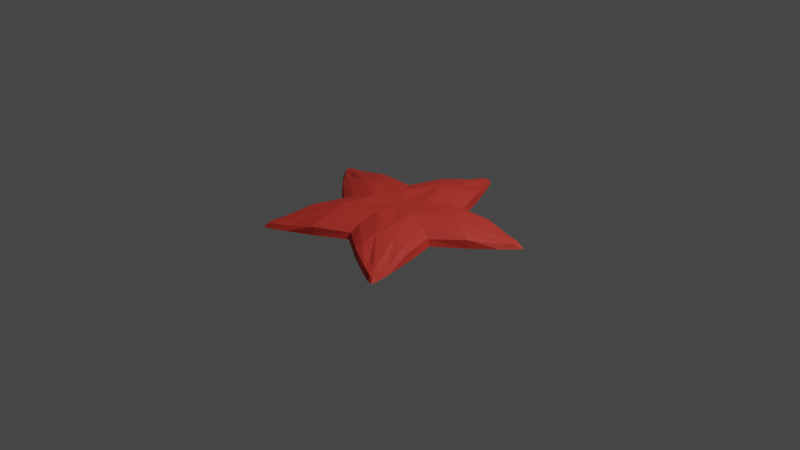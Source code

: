 # Source: StarFish.blend  (saved by Blender 2.82.7; exported with 4.5.12 LTS)
import bpy
from mathutils import Matrix  # noqa: F401  (used for matrix-valued properties, if any)

bpy.ops.wm.read_factory_settings(use_empty=True)
scene = bpy.context.scene
scene.name = 'Scene'

# ---- collections
col_collection = bpy.data.collections.new('Collection'); scene.collection.children.link(col_collection)

# ---- materials (node trees are filled in below, after node groups)
mat_starfish = bpy.data.materials.new('Starfish')
mat_starfish.alpha_threshold = 0.0
mat_starfish.use_transparent_shadow = False
mat_starfish.line_color = (0.0, 0.0, 0.0, 1.0)
mat_underside = bpy.data.materials.new('Underside')
mat_underside.use_transparent_shadow = False

# ---- material node trees
mat_starfish.use_nodes = True; mat_starfish.node_tree.nodes.clear()
_N = mat_starfish.node_tree.nodes; _L = mat_starfish.node_tree.links
n0 = _N.new('ShaderNodeOutputMaterial'); n0.name = 'Material Output'; n0.location = (300, 300)
n1 = _N.new('ShaderNodeBsdfPrincipled'); n1.name = 'Principled BSDF'; n1.location = (10, 300)
n1.distribution = 'GGX'
n1.subsurface_method = 'BURLEY'
n1.inputs[0].default_value = (0.6584, 0.04092, 0.02624, 1.0)
n1.inputs[2].default_value = 0.7045
n1.inputs[3].default_value = 1.45
n1.inputs[27].default_value = (0.0, 0.0, 0.0, 1.0)
n1.inputs[28].default_value = 1.0
_L.new(n1.outputs[0], n0.inputs[0])
n0.is_active_output = True
mat_underside.use_nodes = True; mat_underside.node_tree.nodes.clear()
_N = mat_underside.node_tree.nodes; _L = mat_underside.node_tree.links
n0 = _N.new('ShaderNodeOutputMaterial'); n0.name = 'Material Output'; n0.location = (300, 300)
n1 = _N.new('ShaderNodeBsdfPrincipled'); n1.name = 'Principled BSDF'; n1.location = (10, 300)
n1.distribution = 'GGX'
n1.subsurface_method = 'BURLEY'
n1.inputs[0].default_value = (0.8701, 0.2709, 0.1999, 1.0)
n1.inputs[2].default_value = 0.7727
n1.inputs[3].default_value = 1.45
n1.inputs[27].default_value = (0.0, 0.0, 0.0, 1.0)
n1.inputs[28].default_value = 1.0
_L.new(n1.outputs[0], n0.inputs[0])
n0.is_active_output = True

# ---- world
world_world = bpy.data.worlds.new('World'); scene.world = world_world
world_world.use_nodes = True; world_world.node_tree.nodes.clear()
_N = world_world.node_tree.nodes; _L = world_world.node_tree.links
n0 = _N.new('ShaderNodeOutputWorld'); n0.name = 'World Output'; n0.location = (300, 300)
n1 = _N.new('ShaderNodeBackground'); n1.name = 'Background'; n1.location = (10, 300)
n1.inputs[0].default_value = (0.05088, 0.05088, 0.05088, 1.0)
_L.new(n1.outputs[0], n0.inputs[0])
n0.is_active_output = True
world_world.color = (0.05088, 0.05088, 0.05088)
world_world.use_sun_shadow = False
world_world.sun_shadow_jitter_overblur = 0.0

# ---- cameras
cam_camera = bpy.data.cameras.new('Camera')
cam_camera.clip_end = 100.0
cam_camera.ortho_scale = 7.314

# ---- lights
light_light = bpy.data.lights.new('Light', 'POINT')
light_light.transmission_factor = 0.0
light_light.energy = 1000.0
light_light.shadow_soft_size = 0.1
light_light.shadow_maximum_resolution = 0.006
light_light.use_absolute_resolution = True

# ---- meshes
me_plane = bpy.data.meshes.new('Plane')
me_plane.from_pydata([(0.1313, 1.16, 0.001885), (0.2621, 0.8822, 0.0), (0.396, 0.5454, 0.0), (0.08415, 1.042, 0.07248), (0.1965, 0.8273, 0.126), (0.382, 0.5247, 0.06773), (0.2496, 0.8817, 0.08669), (0.1118, 1.135, 0.05014), (0.03923, 1.321, -0.002854), (0.1464, 0.6824, -0.007505), (0.2213, 0.3048, -0.006715), (0.02089, 1.177, 0.06765), (0.09366, 0.6835, 0.1713), (0.03465, 1.277, 0.04617), (-1.297, 0.4215, 0.0), (-1.063, 0.4834, 0.001885), (-0.4084, 0.1327, -0.01701), (-0.758, 0.5218, 0.0), (-0.5681, 0.1846, 0.1876), (-1.152, 0.3744, 0.06453), (-0.9652, 0.4021, 0.07248), (-0.7261, 0.4426, 0.126), (-0.7614, 0.5098, 0.08669), (-1.045, 0.457, 0.05014), (-1.244, 0.4455, -0.002854), (-0.6038, 0.3502, -0.007505), (-0.2215, 0.3047, -0.006715), (-1.113, 0.3837, 0.06765), (-0.6211, 0.3003, 0.1713), (-0.172, 0.2389, 0.1889), (-0.2133, 0.2928, 0.07661), (-1.204, 0.4275, 0.04617), (-0.7883, -0.8616, 0.001885), (-0.2524, -0.3474, -0.01701), (-0.7305, -0.5597, 0.0), (-0.6806, -0.7937, 0.07248), (-0.6453, -0.5538, 0.126), (-0.5121, -0.166, 0.1315), (-0.7201, -0.5666, 0.08669), (-0.7574, -0.8524, 0.05014), (-0.8082, -1.046, -0.002854), (-0.5196, -0.466, -0.007505), (-0.7089, -0.9402, 0.06765), (-0.5201, -0.4585, 0.1553), (-0.2804, -0.08979, 0.1889), (-0.3443, -0.1124, 0.07661), (-0.7785, -1.013, 0.04617), (0.5759, -1.016, 0.001885), (0.3065, -0.8677, 0.0), (0.7122, -0.9803, 0.06453), (0.5445, -0.8926, 0.07248), (0.3273, -0.7849, 0.126), (-0.0006076, -0.649, 0.06773), (0.3163, -0.86, 0.08669), (0.5766, -0.9838, 0.05014), (0.7447, -1.092, -0.002854), (0.2827, -0.6382, -0.007505), (0.6751, -0.9647, 0.06765), (0.326, -0.608, 0.1713), (-0.001246, -0.2944, 0.1889), (0.7225, -1.053, 0.04617), (1.144, 0.2337, 0.001885), (0.4084, 0.1327, -0.01701), (0.92, 0.0234, 0.0), (0.6411, -0.2081, 0.0), (0.5681, 0.1846, 0.1876), (1.017, 0.242, 0.07248), (0.8476, 0.06876, 0.126), (0.5119, -0.1667, 0.1315), (0.617, -0.2011, 0.06773), (0.9156, 0.03508, 0.08669), (1.114, 0.2444, 0.05014), (1.268, 0.3709, -0.002854), (0.6943, 0.07163, -0.007505), (0.3583, -0.1163, -0.006715), (1.126, 0.344, 0.06765), (0.679, 0.1222, 0.1713), (1.225, 0.3616, 0.04617), (0.0, 1.364, 0.0), (-0.1313, 1.16, 0.001885), (0.0, 0.4295, -0.01701), (-0.2621, 0.8822, 0.0), (-0.396, 0.5454, 0.0), (0.0, 0.5974, 0.1876), (0.0, 1.212, 0.06453), (-0.08415, 1.042, 0.07248), (-0.1965, 0.8273, 0.126), (-0.3167, 0.4353, 0.1315), (0.0, -0.001056, 0.1607), (-0.382, 0.5247, 0.06773), (-0.2496, 0.8817, 0.08669), (-0.1118, 1.135, 0.05014), (0.0, 1.312, 0.03986), (0.0, -0.0005355, 0.08669), (-0.03923, 1.321, -0.002854), (-0.1464, 0.6824, -0.007505), (-0.02089, 1.177, 0.06765), (-0.09366, 0.6835, 0.1713), (-0.03465, 1.277, 0.04617), (1.297, 0.4215, 0.0), (1.063, 0.4834, 0.001885), (0.758, 0.5218, 0.0), (1.152, 0.3744, 0.06453), (0.9652, 0.4021, 0.07248), (0.7261, 0.4426, 0.126), (0.3161, 0.4357, 0.1315), (0.7614, 0.5098, 0.08669), (1.045, 0.457, 0.05014), (1.248, 0.4055, 0.03986), (1.244, 0.4455, -0.002854), (0.6038, 0.3502, -0.007505), (1.113, 0.3837, 0.06765), (0.6211, 0.3003, 0.1713), (0.172, 0.2389, 0.1889), (0.2133, 0.2928, 0.07661), (1.204, 0.4275, 0.04617), (0.8018, -1.104, 0.0), (0.7883, -0.8616, 0.001885), (0.2524, -0.3474, -0.01701), (0.7305, -0.5597, 0.0), (0.0, 0.0, -0.01522), (0.3511, -0.4833, 0.1876), (0.6806, -0.7937, 0.07248), (0.6453, -0.5538, 0.126), (0.7201, -0.5666, 0.08669), (0.7574, -0.8524, 0.05014), (0.7712, -1.062, 0.03986), (0.8082, -1.046, -0.002854), (0.5196, -0.466, -0.007505), (0.7089, -0.9402, 0.06765), (0.4775, -0.4979, 0.1713), (0.2804, -0.08979, 0.1889), (0.3443, -0.1124, 0.07661), (0.7785, -1.013, 0.04617), (-0.8018, -1.104, 0.0), (-0.5759, -1.016, 0.001885), (-0.3065, -0.8677, 0.0), (0.0, -0.674, 0.0), (-0.3511, -0.4833, 0.1876), (-0.7122, -0.9803, 0.06453), (-0.5445, -0.8926, 0.07248), (-0.3273, -0.7849, 0.126), (0.0, -0.5383, 0.1315), (-0.3163, -0.86, 0.08669), (-0.5766, -0.9838, 0.05014), (-0.7713, -1.062, 0.03986), (-0.7447, -1.092, -0.002854), (-0.2827, -0.6382, -0.007505), (0.0, -0.3767, -0.006715), (-0.6751, -0.9647, 0.06765), (-0.326, -0.608, 0.1713), (0.0, -0.3622, 0.07661), (-0.7225, -1.053, 0.04617), (-1.144, 0.2337, 0.001885), (-0.92, 0.0234, 0.0), (-0.6411, -0.2081, 0.0), (-1.017, 0.242, 0.07248), (-0.8476, 0.06876, 0.126), (-0.617, -0.2011, 0.06773), (-0.9156, 0.03508, 0.08669), (-1.114, 0.2444, 0.05014), (-1.248, 0.4055, 0.03986), (-1.268, 0.3709, -0.002854), (-0.6943, 0.07163, -0.007505), (-0.3583, -0.1163, -0.006715), (-1.126, 0.344, 0.06765), (-0.679, 0.1222, 0.1713), (-1.225, 0.3616, 0.04617)], [], [(8, 9, 1, 0), (9, 10, 2, 1), (11, 3, 4, 12), (12, 4, 105, 113), (6, 5, 105, 4), (13, 7, 3, 11), (114, 93, 88, 113), (7, 6, 4, 3), (0, 1, 6, 7), (10, 120, 93, 114), (8, 0, 7, 13), (1, 2, 5, 6), (78, 8, 13, 92), (2, 10, 114, 5), (5, 114, 113, 105), (92, 13, 11, 84), (83, 12, 113, 88), (84, 11, 12, 83), (80, 120, 10, 9), (78, 80, 9, 8), (24, 25, 17, 15), (25, 26, 82, 17), (27, 20, 21, 28), (28, 21, 87, 29), (22, 89, 87, 21), (31, 23, 20, 27), (23, 22, 21, 20), (15, 17, 22, 23), (26, 120, 93, 30), (24, 15, 23, 31), (17, 82, 89, 22), (14, 24, 31, 161), (82, 26, 30, 89), (89, 30, 29, 87), (161, 31, 27, 19), (18, 28, 29, 88), (19, 27, 28, 18), (16, 120, 26, 25), (14, 16, 25, 24), (40, 41, 34, 32), (41, 164, 155, 34), (42, 35, 36, 43), (43, 36, 37, 44), (38, 158, 37, 36), (46, 39, 35, 42), (45, 93, 88, 44), (39, 38, 36, 35), (32, 34, 38, 39), (164, 120, 93, 45), (40, 32, 39, 46), (34, 155, 158, 38), (134, 40, 46, 145), (155, 164, 45, 158), (158, 45, 44, 37), (145, 46, 42, 139), (138, 43, 44, 88), (33, 120, 164, 41), (134, 33, 41, 40), (55, 56, 48, 47), (56, 148, 137, 48), (57, 50, 51, 58), (58, 51, 142, 59), (53, 52, 142, 51), (60, 54, 50, 57), (151, 93, 88, 59), (54, 53, 51, 50), (47, 48, 53, 54), (55, 47, 54, 60), (48, 137, 52, 53), (116, 55, 60, 126), (137, 148, 151, 52), (52, 151, 59, 142), (126, 60, 57, 49), (121, 58, 59, 88), (49, 57, 58, 121), (118, 120, 148, 56), (116, 118, 56, 55), (72, 73, 63, 61), (73, 74, 64, 63), (75, 66, 67, 76), (76, 67, 68, 131), (70, 69, 68, 67), (77, 71, 66, 75), (132, 93, 88, 131), (71, 70, 67, 66), (61, 63, 70, 71), (74, 120, 93, 132), (72, 61, 71, 77), (63, 64, 69, 70), (99, 72, 77, 108), (64, 74, 132, 69), (69, 132, 131, 68), (108, 77, 75, 102), (65, 76, 131, 88), (102, 75, 76, 65), (62, 120, 74, 73), (99, 62, 73, 72), (94, 79, 81, 95), (95, 81, 82, 26), (96, 97, 86, 85), (97, 29, 87, 86), (90, 86, 87, 89), (98, 96, 85, 91), (30, 29, 88, 93), (91, 85, 86, 90), (79, 91, 90, 81), (94, 98, 91, 79), (81, 90, 89, 82), (78, 92, 98, 94), (92, 84, 96, 98), (83, 88, 29, 97), (84, 83, 97, 96), (80, 95, 26, 120), (78, 94, 95, 80), (109, 100, 101, 110), (110, 101, 2, 10), (111, 112, 104, 103), (112, 113, 105, 104), (106, 104, 105, 5), (115, 111, 103, 107), (107, 103, 104, 106), (100, 107, 106, 101), (109, 115, 107, 100), (101, 106, 5, 2), (99, 108, 115, 109), (108, 102, 111, 115), (65, 88, 113, 112), (102, 65, 112, 111), (62, 110, 10, 120), (99, 109, 110, 62), (127, 117, 119, 128), (128, 119, 64, 74), (129, 130, 123, 122), (130, 131, 68, 123), (124, 123, 68, 69), (133, 129, 122, 125), (125, 122, 123, 124), (117, 125, 124, 119), (127, 133, 125, 117), (119, 124, 69, 64), (116, 126, 133, 127), (126, 49, 129, 133), (121, 88, 131, 130), (49, 121, 130, 129), (118, 128, 74, 120), (116, 127, 128, 118), (146, 135, 136, 147), (147, 136, 137, 148), (149, 150, 141, 140), (150, 59, 142, 141), (143, 141, 142, 52), (152, 149, 140, 144), (144, 140, 141, 143), (135, 144, 143, 136), (148, 151, 93, 120), (146, 152, 144, 135), (136, 143, 52, 137), (134, 145, 152, 146), (145, 139, 149, 152), (138, 88, 59, 150), (139, 138, 150, 149), (33, 147, 148, 120), (134, 146, 147, 33), (162, 153, 154, 163), (163, 154, 155, 164), (165, 166, 157, 156), (166, 44, 37, 157), (159, 157, 37, 158), (167, 165, 156, 160), (160, 156, 157, 159), (153, 160, 159, 154), (162, 167, 160, 153), (154, 159, 158, 155), (14, 161, 167, 162), (161, 19, 165, 167), (18, 88, 44, 166), (19, 18, 166, 165), (16, 163, 164, 120), (14, 162, 163, 16), (42, 43, 138, 139)])
me_plane.polygons.foreach_set('material_index', [1, 1, 0, 0, 0, 0, 0, 0, 0, 0, 0, 0, 0, 0, 0, 0, 0, 0, 1, 1, 1, 1, 0, 0, 0, 0, 0, 0, 0, 0, 0, 0, 0, 0, 0, 0, 0, 1, 1, 1, 1, 0, 0, 0, 0, 0, 0, 0, 0, 0, 0, 0, 0, 0, 0, 0, 1, 1, 1, 1, 0, 0, 0, 0, 0, 0, 0, 0, 0, 0, 0, 0, 0, 0, 0, 1, 1, 1, 1, 0, 0, 0, 0, 0, 0, 0, 0, 0, 0, 0, 0, 0, 0, 0, 0, 1, 1, 1, 1, 0, 0, 0, 0, 0, 0, 0, 0, 0, 0, 0, 0, 0, 1, 1, 1, 1, 0, 0, 0, 0, 0, 0, 0, 0, 0, 0, 0, 0, 1, 1, 1, 1, 0, 0, 0, 0, 0, 0, 0, 0, 0, 0, 0, 0, 1, 1, 1, 1, 0, 0, 0, 0, 0, 0, 0, 0, 0, 0, 0, 0, 0, 1, 1, 1, 1, 0, 0, 0, 0, 0, 0, 0, 0, 0, 0, 0, 0, 1, 1, 0])
_uv = me_plane.uv_layers.new(name='UVMap')
_uv.uv.foreach_set('vector', [0.5588, 0.0, 0.5588, 1.0, 1.0, 1.0, 1.0, 0.0, 0.5588, 1.0, 0.5588, 1.0, 1.0, 1.0, 1.0, 1.0, 0.5588, 0.0, 1.0, 0.0, 1.0, 1.0, 0.5588, 1.0, 0.5588, 1.0, 1.0, 1.0, 1.0, 1.0, 0.5588, 1.0, 1.0, 1.0, 1.0, 1.0, 1.0, 1.0, 1.0, 1.0, 0.5588, 0.0, 1.0, 0.0, 1.0, 0.0, 0.5588, 0.0, 0.5588, 1.0, 0.0, 1.0, 0.0, 1.0, 0.5588, 1.0, 1.0, 0.0, 1.0, 1.0, 1.0, 1.0, 1.0, 0.0, 1.0, 0.0, 1.0, 1.0, 1.0, 1.0, 1.0, 0.0, 0.5588, 1.0, 0.0, 1.0, 0.0, 1.0, 0.5588, 1.0, 0.5588, 0.0, 1.0, 0.0, 1.0, 0.0, 0.5588, 0.0, 1.0, 1.0, 1.0, 1.0, 1.0, 1.0, 1.0, 1.0, 0.0, 0.0, 0.5588, 0.0, 0.5588, 0.0, 0.0, 0.0, 1.0, 1.0, 0.5588, 1.0, 0.5588, 1.0, 1.0, 1.0, 1.0, 1.0, 0.5588, 1.0, 0.5588, 1.0, 1.0, 1.0, 0.0, 0.0, 0.5588, 0.0, 0.5588, 0.0, 0.0, 0.0, 0.0, 1.0, 0.5588, 1.0, 0.5588, 1.0, 0.0, 1.0, 0.0, 0.0, 0.5588, 0.0, 0.5588, 1.0, 0.0, 1.0, 0.0, 1.0, 0.0, 1.0, 0.5588, 1.0, 0.5588, 1.0, 0.0, 0.0, 0.0, 1.0, 0.5588, 1.0, 0.5588, 0.0, 0.5588, 0.0, 0.5588, 1.0, 1.0, 1.0, 1.0, 0.0, 0.5588, 1.0, 0.5588, 1.0, 1.0, 1.0, 1.0, 1.0, 0.5588, 0.0, 1.0, 0.0, 1.0, 1.0, 0.5588, 1.0, 0.5588, 1.0, 1.0, 1.0, 1.0, 1.0, 0.5588, 1.0, 1.0, 1.0, 1.0, 1.0, 1.0, 1.0, 1.0, 1.0, 0.5588, 0.0, 1.0, 0.0, 1.0, 0.0, 0.5588, 0.0, 1.0, 0.0, 1.0, 1.0, 1.0, 1.0, 1.0, 0.0, 1.0, 0.0, 1.0, 1.0, 1.0, 1.0, 1.0, 0.0, 0.5588, 1.0, 0.0, 1.0, 0.0, 1.0, 0.5588, 1.0, 0.5588, 0.0, 1.0, 0.0, 1.0, 0.0, 0.5588, 0.0, 1.0, 1.0, 1.0, 1.0, 1.0, 1.0, 1.0, 1.0, 0.0, 0.0, 0.5588, 0.0, 0.5588, 0.0, 0.0, 0.0, 1.0, 1.0, 0.5588, 1.0, 0.5588, 1.0, 1.0, 1.0, 1.0, 1.0, 0.5588, 1.0, 0.5588, 1.0, 1.0, 1.0, 0.0, 0.0, 0.5588, 0.0, 0.5588, 0.0, 0.0, 0.0, 0.0, 1.0, 0.5588, 1.0, 0.5588, 1.0, 0.0, 1.0, 0.0, 0.0, 0.5588, 0.0, 0.5588, 1.0, 0.0, 1.0, 0.0, 1.0, 0.0, 1.0, 0.5588, 1.0, 0.5588, 1.0, 0.0, 0.0, 0.0, 1.0, 0.5588, 1.0, 0.5588, 0.0, 0.5588, 0.0, 0.5588, 1.0, 1.0, 1.0, 1.0, 0.0, 0.5588, 1.0, 0.5588, 1.0, 1.0, 1.0, 1.0, 1.0, 0.5588, 0.0, 1.0, 0.0, 1.0, 1.0, 0.5588, 1.0, 0.5588, 1.0, 1.0, 1.0, 1.0, 1.0, 0.5588, 1.0, 1.0, 1.0, 1.0, 1.0, 1.0, 1.0, 1.0, 1.0, 0.5588, 0.0, 1.0, 0.0, 1.0, 0.0, 0.5588, 0.0, 0.5588, 1.0, 0.0, 1.0, 0.0, 1.0, 0.5588, 1.0, 1.0, 0.0, 1.0, 1.0, 1.0, 1.0, 1.0, 0.0, 1.0, 0.0, 1.0, 1.0, 1.0, 1.0, 1.0, 0.0, 0.5588, 1.0, 0.0, 1.0, 0.0, 1.0, 0.5588, 1.0, 0.5588, 0.0, 1.0, 0.0, 1.0, 0.0, 0.5588, 0.0, 1.0, 1.0, 1.0, 1.0, 1.0, 1.0, 1.0, 1.0, 0.0, 0.0, 0.5588, 0.0, 0.5588, 0.0, 0.0, 0.0, 1.0, 1.0, 0.5588, 1.0, 0.5588, 1.0, 1.0, 1.0, 1.0, 1.0, 0.5588, 1.0, 0.5588, 1.0, 1.0, 1.0, 0.0, 0.0, 0.5588, 0.0, 0.5588, 0.0, 0.0, 0.0, 0.0, 1.0, 0.5588, 1.0, 0.5588, 1.0, 0.0, 1.0, 0.0, 1.0, 0.0, 1.0, 0.5588, 1.0, 0.5588, 1.0, 0.0, 0.0, 0.0, 1.0, 0.5588, 1.0, 0.5588, 0.0, 0.5588, 0.0, 0.5588, 1.0, 1.0, 1.0, 1.0, 0.0, 0.5588, 1.0, 0.5588, 1.0, 1.0, 1.0, 1.0, 1.0, 0.5588, 0.0, 1.0, 0.0, 1.0, 1.0, 0.5588, 1.0, 0.5588, 1.0, 1.0, 1.0, 1.0, 1.0, 0.5588, 1.0, 1.0, 1.0, 1.0, 1.0, 1.0, 1.0, 1.0, 1.0, 0.5588, 0.0, 1.0, 0.0, 1.0, 0.0, 0.5588, 0.0, 0.5588, 1.0, 0.0, 1.0, 0.0, 1.0, 0.5588, 1.0, 1.0, 0.0, 1.0, 1.0, 1.0, 1.0, 1.0, 0.0, 1.0, 0.0, 1.0, 1.0, 1.0, 1.0, 1.0, 0.0, 0.5588, 0.0, 1.0, 0.0, 1.0, 0.0, 0.5588, 0.0, 1.0, 1.0, 1.0, 1.0, 1.0, 1.0, 1.0, 1.0, 0.0, 0.0, 0.5588, 0.0, 0.5588, 0.0, 0.0, 0.0, 1.0, 1.0, 0.5588, 1.0, 0.5588, 1.0, 1.0, 1.0, 1.0, 1.0, 0.5588, 1.0, 0.5588, 1.0, 1.0, 1.0, 0.0, 0.0, 0.5588, 0.0, 0.5588, 0.0, 0.0, 0.0, 0.0, 1.0, 0.5588, 1.0, 0.5588, 1.0, 0.0, 1.0, 0.0, 0.0, 0.5588, 0.0, 0.5588, 1.0, 0.0, 1.0, 0.0, 1.0, 0.0, 1.0, 0.5588, 1.0, 0.5588, 1.0, 0.0, 0.0, 0.0, 1.0, 0.5588, 1.0, 0.5588, 0.0, 0.5588, 0.0, 0.5588, 1.0, 1.0, 1.0, 1.0, 0.0, 0.5588, 1.0, 0.5588, 1.0, 1.0, 1.0, 1.0, 1.0, 0.5588, 0.0, 1.0, 0.0, 1.0, 1.0, 0.5588, 1.0, 0.5588, 1.0, 1.0, 1.0, 1.0, 1.0, 0.5588, 1.0, 1.0, 1.0, 1.0, 1.0, 1.0, 1.0, 1.0, 1.0, 0.5588, 0.0, 1.0, 0.0, 1.0, 0.0, 0.5588, 0.0, 0.5588, 1.0, 0.0, 1.0, 0.0, 1.0, 0.5588, 1.0, 1.0, 0.0, 1.0, 1.0, 1.0, 1.0, 1.0, 0.0, 1.0, 0.0, 1.0, 1.0, 1.0, 1.0, 1.0, 0.0, 0.5588, 1.0, 0.0, 1.0, 0.0, 1.0, 0.5588, 1.0, 0.5588, 0.0, 1.0, 0.0, 1.0, 0.0, 0.5588, 0.0, 1.0, 1.0, 1.0, 1.0, 1.0, 1.0, 1.0, 1.0, 0.0, 0.0, 0.5588, 0.0, 0.5588, 0.0, 0.0, 0.0, 1.0, 1.0, 0.5588, 1.0, 0.5588, 1.0, 1.0, 1.0, 1.0, 1.0, 0.5588, 1.0, 0.5588, 1.0, 1.0, 1.0, 0.0, 0.0, 0.5588, 0.0, 0.5588, 0.0, 0.0, 0.0, 0.0, 1.0, 0.5588, 1.0, 0.5588, 1.0, 0.0, 1.0, 0.0, 0.0, 0.5588, 0.0, 0.5588, 1.0, 0.0, 1.0, 0.0, 1.0, 0.0, 1.0, 0.5588, 1.0, 0.5588, 1.0, 0.0, 0.0, 0.0, 1.0, 0.5588, 1.0, 0.5588, 0.0, 0.5588, 0.0, 1.0, 0.0, 1.0, 1.0, 0.5588, 1.0, 0.5588, 1.0, 1.0, 1.0, 1.0, 1.0, 0.5588, 1.0, 0.5588, 0.0, 0.5588, 1.0, 1.0, 1.0, 1.0, 0.0, 0.5588, 1.0, 0.5588, 1.0, 1.0, 1.0, 1.0, 1.0, 1.0, 1.0, 1.0, 1.0, 1.0, 1.0, 1.0, 1.0, 0.5588, 0.0, 0.5588, 0.0, 1.0, 0.0, 1.0, 0.0, 0.5588, 1.0, 0.5588, 1.0, 0.0, 1.0, 0.0, 1.0, 1.0, 0.0, 1.0, 0.0, 1.0, 1.0, 1.0, 1.0, 1.0, 0.0, 1.0, 0.0, 1.0, 1.0, 1.0, 1.0, 0.5588, 0.0, 0.5588, 0.0, 1.0, 0.0, 1.0, 0.0, 1.0, 1.0, 1.0, 1.0, 1.0, 1.0, 1.0, 1.0, 0.0, 0.0, 0.0, 0.0, 0.5588, 0.0, 0.5588, 0.0, 0.0, 0.0, 0.0, 0.0, 0.5588, 0.0, 0.5588, 0.0, 0.0, 1.0, 0.0, 1.0, 0.5588, 1.0, 0.5588, 1.0, 0.0, 0.0, 0.0, 1.0, 0.5588, 1.0, 0.5588, 0.0, 0.0, 1.0, 0.5588, 1.0, 0.5588, 1.0, 0.0, 1.0, 0.0, 0.0, 0.5588, 0.0, 0.5588, 1.0, 0.0, 1.0, 0.5588, 0.0, 1.0, 0.0, 1.0, 1.0, 0.5588, 1.0, 0.5588, 1.0, 1.0, 1.0, 1.0, 1.0, 0.5588, 1.0, 0.5588, 0.0, 0.5588, 1.0, 1.0, 1.0, 1.0, 0.0, 0.5588, 1.0, 0.5588, 1.0, 1.0, 1.0, 1.0, 1.0, 1.0, 1.0, 1.0, 1.0, 1.0, 1.0, 1.0, 1.0, 0.5588, 0.0, 0.5588, 0.0, 1.0, 0.0, 1.0, 0.0, 1.0, 0.0, 1.0, 0.0, 1.0, 1.0, 1.0, 1.0, 1.0, 0.0, 1.0, 0.0, 1.0, 1.0, 1.0, 1.0, 0.5588, 0.0, 0.5588, 0.0, 1.0, 0.0, 1.0, 0.0, 1.0, 1.0, 1.0, 1.0, 1.0, 1.0, 1.0, 1.0, 0.0, 0.0, 0.0, 0.0, 0.5588, 0.0, 0.5588, 0.0, 0.0, 0.0, 0.0, 0.0, 0.5588, 0.0, 0.5588, 0.0, 0.0, 1.0, 0.0, 1.0, 0.5588, 1.0, 0.5588, 1.0, 0.0, 0.0, 0.0, 1.0, 0.5588, 1.0, 0.5588, 0.0, 0.0, 1.0, 0.5588, 1.0, 0.5588, 1.0, 0.0, 1.0, 0.0, 0.0, 0.5588, 0.0, 0.5588, 1.0, 0.0, 1.0, 0.5588, 0.0, 1.0, 0.0, 1.0, 1.0, 0.5588, 1.0, 0.5588, 1.0, 1.0, 1.0, 1.0, 1.0, 0.5588, 1.0, 0.5588, 0.0, 0.5588, 1.0, 1.0, 1.0, 1.0, 0.0, 0.5588, 1.0, 0.5588, 1.0, 1.0, 1.0, 1.0, 1.0, 1.0, 1.0, 1.0, 1.0, 1.0, 1.0, 1.0, 1.0, 0.5588, 0.0, 0.5588, 0.0, 1.0, 0.0, 1.0, 0.0, 1.0, 0.0, 1.0, 0.0, 1.0, 1.0, 1.0, 1.0, 1.0, 0.0, 1.0, 0.0, 1.0, 1.0, 1.0, 1.0, 0.5588, 0.0, 0.5588, 0.0, 1.0, 0.0, 1.0, 0.0, 1.0, 1.0, 1.0, 1.0, 1.0, 1.0, 1.0, 1.0, 0.0, 0.0, 0.0, 0.0, 0.5588, 0.0, 0.5588, 0.0, 0.0, 0.0, 0.0, 0.0, 0.5588, 0.0, 0.5588, 0.0, 0.0, 1.0, 0.0, 1.0, 0.5588, 1.0, 0.5588, 1.0, 0.0, 0.0, 0.0, 1.0, 0.5588, 1.0, 0.5588, 0.0, 0.0, 1.0, 0.5588, 1.0, 0.5588, 1.0, 0.0, 1.0, 0.0, 0.0, 0.5588, 0.0, 0.5588, 1.0, 0.0, 1.0, 0.5588, 0.0, 1.0, 0.0, 1.0, 1.0, 0.5588, 1.0, 0.5588, 1.0, 1.0, 1.0, 1.0, 1.0, 0.5588, 1.0, 0.5588, 0.0, 0.5588, 1.0, 1.0, 1.0, 1.0, 0.0, 0.5588, 1.0, 0.5588, 1.0, 1.0, 1.0, 1.0, 1.0, 1.0, 1.0, 1.0, 1.0, 1.0, 1.0, 1.0, 1.0, 0.5588, 0.0, 0.5588, 0.0, 1.0, 0.0, 1.0, 0.0, 1.0, 0.0, 1.0, 0.0, 1.0, 1.0, 1.0, 1.0, 1.0, 0.0, 1.0, 0.0, 1.0, 1.0, 1.0, 1.0, 0.5588, 1.0, 0.5588, 1.0, 0.0, 1.0, 0.0, 1.0, 0.5588, 0.0, 0.5588, 0.0, 1.0, 0.0, 1.0, 0.0, 1.0, 1.0, 1.0, 1.0, 1.0, 1.0, 1.0, 1.0, 0.0, 0.0, 0.0, 0.0, 0.5588, 0.0, 0.5588, 0.0, 0.0, 0.0, 0.0, 0.0, 0.5588, 0.0, 0.5588, 0.0, 0.0, 1.0, 0.0, 1.0, 0.5588, 1.0, 0.5588, 1.0, 0.0, 0.0, 0.0, 1.0, 0.5588, 1.0, 0.5588, 0.0, 0.0, 1.0, 0.5588, 1.0, 0.5588, 1.0, 0.0, 1.0, 0.0, 0.0, 0.5588, 0.0, 0.5588, 1.0, 0.0, 1.0, 0.5588, 0.0, 1.0, 0.0, 1.0, 1.0, 0.5588, 1.0, 0.5588, 1.0, 1.0, 1.0, 1.0, 1.0, 0.5588, 1.0, 0.5588, 0.0, 0.5588, 1.0, 1.0, 1.0, 1.0, 0.0, 0.5588, 1.0, 0.5588, 1.0, 1.0, 1.0, 1.0, 1.0, 1.0, 1.0, 1.0, 1.0, 1.0, 1.0, 1.0, 1.0, 0.5588, 0.0, 0.5588, 0.0, 1.0, 0.0, 1.0, 0.0, 1.0, 0.0, 1.0, 0.0, 1.0, 1.0, 1.0, 1.0, 1.0, 0.0, 1.0, 0.0, 1.0, 1.0, 1.0, 1.0, 0.5588, 0.0, 0.5588, 0.0, 1.0, 0.0, 1.0, 0.0, 1.0, 1.0, 1.0, 1.0, 1.0, 1.0, 1.0, 1.0, 0.0, 0.0, 0.0, 0.0, 0.5588, 0.0, 0.5588, 0.0, 0.0, 0.0, 0.0, 0.0, 0.5588, 0.0, 0.5588, 0.0, 0.0, 1.0, 0.0, 1.0, 0.5588, 1.0, 0.5588, 1.0, 0.0, 0.0, 0.0, 1.0, 0.5588, 1.0, 0.5588, 0.0, 0.0, 1.0, 0.5588, 1.0, 0.5588, 1.0, 0.0, 1.0, 0.0, 0.0, 0.5588, 0.0, 0.5588, 1.0, 0.0, 1.0, 0.5588, 0.0, 0.5588, 1.0, 0.0, 1.0, 0.0, 0.0])
me_plane.materials.append(mat_starfish)
me_plane.materials.append(mat_underside)
me_plane.use_remesh_fix_poles = True
me_plane.use_remesh_preserve_attributes = False
me_plane.use_mirror_vertex_groups = False
me_plane.update()
arm_armature_006 = bpy.data.armatures.new('Armature.006')  # bones are not reproduced

# ---- objects
ob_light = bpy.data.objects.new('Light', light_light)
ob_camera = bpy.data.objects.new('Camera', cam_camera)
ob_plane = bpy.data.objects.new('Plane', me_plane)
ob_armature = bpy.data.objects.new('Armature', arm_armature_006)

# ---- transforms, parenting, visibility, modifiers, constraints
ob_light.location = (4.076, 1.005, 5.904)
ob_light.rotation_euler = (0.6503, 0.05522, 1.866)
ob_light.lock_rotations_4d = False
ob_light.empty_display_type = 'ARROWS'
ob_light.color = (0.0, 0.0, 0.0, 0.0)
ob_light.lineart.crease_threshold = 0.0
ob_camera.location = (7.359, -6.926, 4.958)
ob_camera.rotation_euler = (1.109, 0.0, 0.8149)
ob_camera.lock_rotations_4d = False
ob_camera.empty_display_type = 'ARROWS'
ob_camera.color = (0.0, 0.0, 0.0, 0.0)
ob_camera.display_type = 'WIRE'
ob_camera.lineart.crease_threshold = 0.0
ob_plane.parent = ob_armature
ob_plane.matrix_parent_inverse = Matrix(((1.0, -0.0, 0.0, -0.0), (-0.0, 1.0, -0.0, 0.0), (0.0, -0.0, 1.0, -0.06701), (-0.0, 0.0, -0.0, 1.0)))
ob_plane.location = (0.0, 0.0, 0.0)
ob_plane.lineart.crease_threshold = 0.0
_vg = ob_plane.vertex_groups.new(name='Bone')
for _i, _w in zip([0, 1, 2, 3, 4, 5, 6, 7, 9, 10, 12, 16, 17, 18, 21, 22, 25, 26, 28, 29, 30, 33, 34, 36, 37, 38, 41, 43, 44, 45, 48, 51, 52, 53, 56, 58, 59, 62, 63, 64, 65, 67, 68, 69, 70, 73, 74, 76, 79, 80, 81, 82, 83, 85, 86, 87, 88, 89, 90, 91, 93, 95, 97, 101, 104, 105, 106, 110, 112, 113, 114, 118, 119, 120, 121, 123, 124, 128, 130, 131, 132, 136, 137, 138, 141, 142, 143, 147, 148, 150, 151, 154, 155, 157, 158, 159, 163, 164, 166], [0.01592, 0.08894, 0.1031, 0.04681, 0.1173, 0.09396, 0.09345, 0.01433, 0.1101, 0.2486, 0.19, 0.3659, 0.0708, 0.1492, 0.07383, 0.05858, 0.1544, 0.2495, 0.1146, 0.6055, 0.2726, 0.3339, 0.06191, 0.06087, 0.215, 0.04713, 0.1406, 0.09194, 0.5859, 0.2689, 0.06074, 0.05969, 0.08019, 0.0454, 0.1371, 0.0895, 0.5832, 0.3518, 0.06372, 0.09664, 0.1183, 0.06108, 0.215, 0.08018, 0.04873, 0.147, 0.2533, 0.09107, 0.01407, 0.1864, 0.08651, 0.1039, 0.2528, 0.04512, 0.1151, 0.2379, 0.9993, 0.09486, 0.09081, 0.01277, 0.8061, 0.1094, 0.1877, 0.06744, 0.06969, 0.2369, 0.05467, 0.1526, 0.1083, 0.6049, 0.2716, 0.3326, 0.05945, 0.4949, 0.1154, 0.05797, 0.04159, 0.1394, 0.08748, 0.5863, 0.2683, 0.06305, 0.09763, 0.1132, 0.05841, 0.214, 0.04449, 0.1523, 0.2588, 0.08633, 0.2628, 0.06131, 0.09677, 0.05812, 0.08036, 0.04319, 0.146, 0.2535, 0.0864]): _vg.add([_i], _w, 'REPLACE')
_vg = ob_plane.vertex_groups.new(name='Bone.001')
for _i, _w in zip([0, 1, 2, 3, 4, 5, 6, 7, 8, 9, 10, 11, 12, 13, 16, 17, 18, 20, 21, 22, 25, 26, 28, 29, 30, 33, 62, 78, 79, 80, 81, 82, 83, 84, 85, 86, 87, 89, 90, 91, 92, 93, 94, 95, 96, 97, 98, 101, 103, 104, 105, 106, 110, 112, 113, 114, 118, 120], [0.8751, 0.7165, 0.3305, 0.8645, 0.6791, 0.3172, 0.7076, 0.8896, 0.964, 0.6656, 0.2254, 0.9552, 0.5719, 0.9665, 1.0, 0.3579, 0.7633, 0.05283, 0.4164, 0.3738, 0.5267, 0.7218, 0.6238, 0.3612, 0.6939, 0.006521, 0.000799, 0.9836, 0.8943, 0.5637, 0.7644, 0.7119, 0.521, 0.9785, 0.8816, 0.7318, 0.6283, 0.7238, 0.7563, 0.9048, 0.9782, 0.09009, 0.9675, 0.729, 0.9588, 0.6126, 0.969, 0.1762, 0.03573, 0.2018, 0.2675, 0.1872, 0.2147, 0.2915, 0.1267, 0.1401, 0.006249, 0.07938]): _vg.add([_i], _w, 'REPLACE')
_vg = ob_plane.vertex_groups.new(name='Bone.002')
for _i, _w in zip([14, 15, 17, 19, 20, 21, 22, 23, 24, 25, 27, 28, 31, 33, 34, 35, 36, 37, 38, 41, 43, 44, 45, 62, 74, 79, 81, 82, 83, 86, 87, 89, 90, 95, 97, 118, 120, 153, 154, 155, 156, 157, 158, 159, 160, 161, 162, 163, 164, 165, 166, 167], [1.923, 1.268, 0.5289, 1.342, 0.9581, 0.4607, 0.5241, 1.158, 1.736, 0.2533, 1.246, 0.1866, 1.509, 1.037, 0.3774, 0.05942, 0.4443, 0.6781, 0.3965, 0.5492, 0.6692, 0.3957, 0.7099, 0.03911, 0.01137, 0.003781, 0.0507, 0.106, 0.01323, 0.04787, 0.06186, 0.1058, 0.05458, 0.006264, 0.04909, 0.0505, 0.1462, 1.072, 0.8507, 0.7504, 0.9865, 0.843, 0.7678, 0.8568, 1.042, 1.176, 1.211, 0.7767, 0.7355, 1.067, 0.7799, 1.143]): _vg.add([_i], _w, 'REPLACE')
_vg = ob_plane.vertex_groups.new(name='Bone.003')
for _i, _w in zip([32, 34, 35, 36, 37, 38, 39, 40, 41, 42, 43, 46, 48, 50, 51, 52, 53, 56, 58, 59, 120, 134, 135, 136, 137, 138, 139, 140, 141, 142, 143, 144, 145, 146, 147, 148, 149, 150, 151, 152, 153, 154, 155, 156, 157, 158, 159, 160, 162, 163, 166], [1.264, 0.5366, 0.9594, 0.4709, 0.07844, 0.5325, 1.156, 1.724, 0.2645, 1.242, 0.2036, 1.5, 0.3001, 0.06066, 0.3632, 0.6541, 0.3218, 0.4142, 0.5487, 0.3218, 0.0666, 1.471, 1.142, 0.7733, 0.6256, 0.5915, 1.166, 0.9923, 0.764, 0.5758, 0.784, 1.087, 1.312, 1.376, 0.6321, 0.4638, 1.122, 0.6622, 0.5805, 1.256, 0.03122, 0.06612, 0.1182, 0.0199, 0.07675, 0.12, 0.07609, 0.01714, 0.005614, 0.02204, 0.1009]): _vg.add([_i], _w, 'REPLACE')
_vg = ob_plane.vertex_groups.new(name='Bone.004')
for _i, _w in zip([33, 47, 48, 49, 50, 51, 52, 53, 54, 55, 56, 57, 58, 59, 60, 62, 63, 64, 65, 66, 67, 68, 69, 70, 73, 74, 76, 116, 117, 118, 119, 120, 121, 122, 123, 124, 125, 126, 127, 128, 129, 130, 131, 132, 133, 136, 137, 138, 140, 141, 142, 143, 147, 148, 150, 151, 164], [0.04885, 1.18, 0.6365, 1.247, 0.9549, 0.5744, 0.262, 0.628, 1.103, 1.522, 0.4438, 1.174, 0.3577, 0.0926, 1.362, 1.032, 0.3772, 0.7504, 0.8233, 0.06017, 0.445, 0.6785, 0.7689, 0.3968, 0.5477, 0.7357, 0.6713, 1.263, 1.07, 0.5592, 0.851, 0.1382, 0.7381, 0.9858, 0.8424, 0.8567, 1.041, 1.174, 1.209, 0.7784, 1.066, 0.7778, 0.3954, 0.7106, 1.142, 0.1608, 0.2727, 0.2902, 0.008865, 0.1749, 0.2068, 0.1662, 0.2101, 0.2701, 0.2475, 0.1528, 0.0105]): _vg.add([_i], _w, 'REPLACE')
_vg = ob_plane.vertex_groups.new(name='Bone.005')
for _i, _w in zip([0, 1, 2, 3, 4, 5, 6, 7, 9, 10, 11, 12, 16, 17, 18, 21, 22, 25, 26, 28, 29, 30, 33, 61, 63, 64, 66, 67, 68, 69, 70, 71, 72, 73, 75, 76, 77, 79, 80, 81, 82, 83, 85, 86, 87, 89, 90, 91, 93, 95, 97, 99, 100, 101, 102, 103, 104, 105, 106, 107, 108, 109, 110, 111, 112, 113, 114, 115, 116, 117, 119, 120, 121, 122, 123, 124, 125, 127, 128, 130], [0.08006, 0.1827, 0.556, 0.07688, 0.1871, 0.578, 0.1848, 0.0681, 0.215, 0.5109, 0.005342, 0.2116, 0.1154, 0.02776, 0.08688, 0.04122, 0.0306, 0.05888, 0.08229, 0.06995, 0.04039, 0.0488, 0.001736, 1.265, 0.5364, 0.1184, 0.9596, 0.4707, 0.0782, 0.1192, 0.5324, 1.157, 1.725, 0.2636, 1.242, 0.2033, 1.501, 0.04153, 0.2408, 0.09527, 0.07339, 0.1913, 0.047, 0.1015, 0.06803, 0.07101, 0.0955, 0.03219, 0.06546, 0.1287, 0.1472, 1.455, 1.125, 0.75, 1.167, 0.9739, 0.7211, 0.4843, 0.7516, 1.073, 1.304, 1.362, 0.6219, 1.119, 0.5885, 0.2599, 0.5786, 1.249, 0.004572, 0.02953, 0.0665, 0.07475, 0.1038, 0.01939, 0.07698, 0.07635, 0.01597, 0.00232, 0.02419, 0.1012]): _vg.add([_i], _w, 'REPLACE')
_m = ob_plane.modifiers.new('Armature.001', 'ARMATURE')
_m.object = ob_armature
ob_armature.location = (0.0, 0.0, 0.06701)
ob_armature.show_in_front = True
ob_armature.lineart.crease_threshold = 0.0

# ---- collection membership
col_collection.objects.link(ob_light)
col_collection.objects.link(ob_camera)
col_collection.objects.link(ob_plane)
col_collection.objects.link(ob_armature)

# ---- scene / render settings (as saved in the file)
scene.camera = ob_camera
scene.frame_start = 1; scene.frame_end = 80; scene.frame_set(76)
scene.render.engine = 'BLENDER_EEVEE_NEXT'
scene.cycles.use_denoising = False
scene.cycles.samples = 128
scene.cycles.sampling_pattern = 'TABULATED_SOBOL'
scene.cycles.use_adaptive_sampling = False
scene.cycles.use_light_tree = False
scene.view_settings.view_transform = 'Filmic'
bpy.context.view_layer.update()
